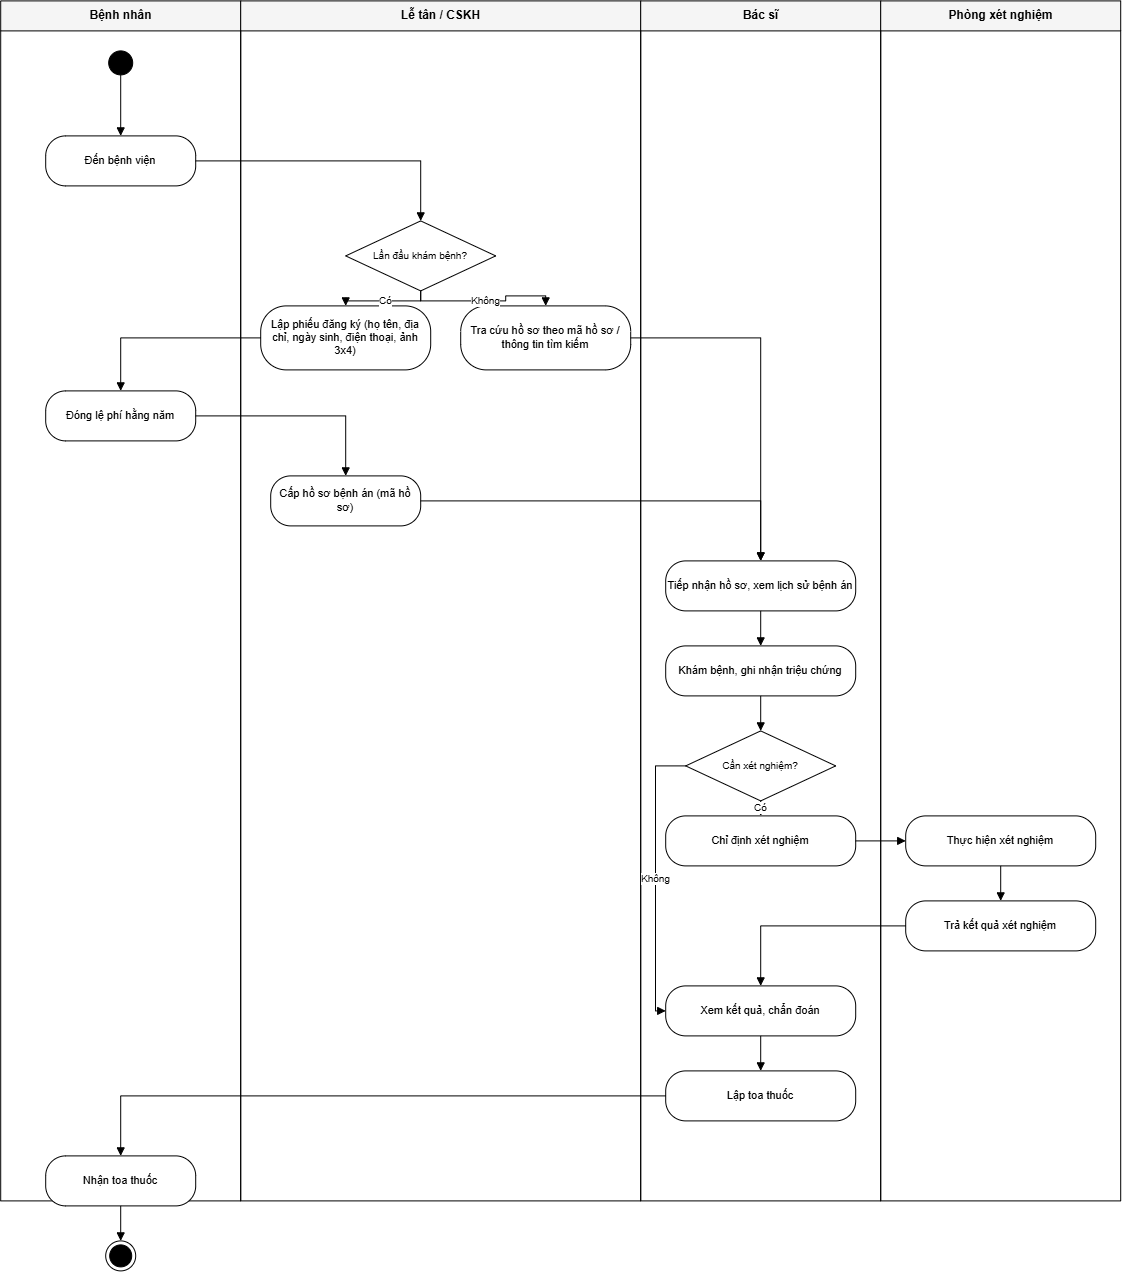

The diagram above was exported from draw.io. Its source (the exported page's mxGraphModel, read from the mxfile embedded in the PNG):
<mxGraphModel dx="2951" dy="1307" grid="1" gridSize="10" guides="1" tooltips="1" connect="1" arrows="1" fold="1" page="1" pageScale="1" pageWidth="827" pageHeight="1169" math="0" shadow="0">
  <root>
    <mxCell id="0" />
    <mxCell id="1" parent="0" />
    <mxCell id="x6J-4q-rCCG2p8-oXffa-1" parent="1" style="swimlane;startSize=30;horizontal=1;html=1;fillColor=#F5F5F5;fontStyle=1;swimlaneFillColor=none;" value="Bệnh nhân" vertex="1">
      <mxGeometry height="1200" width="240" x="395.199951171875" y="161.4000244140625" as="geometry" />
    </mxCell>
    <mxCell id="x6J-4q-rCCG2p8-oXffa-2" parent="1" style="swimlane;startSize=30;horizontal=1;html=1;fillColor=#F5F5F5;fontStyle=1;swimlaneFillColor=none;" value="Lễ tân / CSKH" vertex="1">
      <mxGeometry height="1200" width="400" x="635.199951171875" y="161.4000244140625" as="geometry" />
    </mxCell>
    <mxCell id="x6J-4q-rCCG2p8-oXffa-3" parent="1" style="swimlane;startSize=30;horizontal=1;html=1;fillColor=#F5F5F5;fontStyle=1;swimlaneFillColor=none;" value="Bác sĩ" vertex="1">
      <mxGeometry height="1200" width="240" x="1035.199951171875" y="161.4000244140625" as="geometry" />
    </mxCell>
    <mxCell id="x6J-4q-rCCG2p8-oXffa-4" parent="1" style="swimlane;startSize=30;horizontal=1;html=1;fillColor=#F5F5F5;fontStyle=1;swimlaneFillColor=none;" value="Phòng xét nghiệm" vertex="1">
      <mxGeometry height="1200" width="240" x="1275.199951171875" y="161.4000244140625" as="geometry" />
    </mxCell>
    <mxCell id="x6J-4q-rCCG2p8-oXffa-5" parent="1" style="ellipse;fillColor=#000000;html=1;" value="" vertex="1">
      <mxGeometry height="24" width="24" x="503.199951171875" y="211.4000244140625" as="geometry" />
    </mxCell>
    <mxCell id="x6J-4q-rCCG2p8-oXffa-6" parent="1" style="rounded=1;whiteSpace=wrap;html=1;arcSize=40;fontSize=11;" value="Đến bệnh viện" vertex="1">
      <mxGeometry height="50" width="150" x="440.199951171875" y="296.4000244140625" as="geometry" />
    </mxCell>
    <mxCell id="x6J-4q-rCCG2p8-oXffa-7" parent="1" style="rhombus;whiteSpace=wrap;html=1;fontSize=10;" value="Lần đầu khám bệnh?" vertex="1">
      <mxGeometry height="70" width="150" x="740.199951171875" y="381.4000244140625" as="geometry" />
    </mxCell>
    <mxCell id="x6J-4q-rCCG2p8-oXffa-8" parent="1" style="rounded=1;whiteSpace=wrap;html=1;arcSize=40;fontSize=11;" value="Lập phiếu đăng ký (họ tên, địa chỉ, ngày sinh, điện thoại, ảnh 3x4)" vertex="1">
      <mxGeometry height="64" width="170" x="655.199951171875" y="466.4000244140625" as="geometry" />
    </mxCell>
    <mxCell id="x6J-4q-rCCG2p8-oXffa-9" parent="1" style="rounded=1;whiteSpace=wrap;html=1;arcSize=40;fontSize=11;" value="Tra cứu hồ sơ theo mã hồ sơ / thông tin tìm kiếm" vertex="1">
      <mxGeometry height="64" width="170" x="855.199951171875" y="466.4000244140625" as="geometry" />
    </mxCell>
    <mxCell id="x6J-4q-rCCG2p8-oXffa-10" parent="1" style="rounded=1;whiteSpace=wrap;html=1;arcSize=40;fontSize=11;" value="Đóng lệ phí hằng năm" vertex="1">
      <mxGeometry height="50" width="150" x="440.199951171875" y="551.4000244140625" as="geometry" />
    </mxCell>
    <mxCell id="x6J-4q-rCCG2p8-oXffa-11" parent="1" style="rounded=1;whiteSpace=wrap;html=1;arcSize=40;fontSize=11;" value="Cấp hồ sơ bệnh án (mã hồ sơ)" vertex="1">
      <mxGeometry height="50" width="150" x="665.199951171875" y="636.4000244140625" as="geometry" />
    </mxCell>
    <mxCell id="x6J-4q-rCCG2p8-oXffa-12" parent="1" style="rounded=1;whiteSpace=wrap;html=1;arcSize=40;fontSize=11;" value="Tiếp nhận hồ sơ, xem lịch sử bệnh án" vertex="1">
      <mxGeometry height="50" width="190" x="1060.199951171875" y="721.4000244140625" as="geometry" />
    </mxCell>
    <mxCell id="x6J-4q-rCCG2p8-oXffa-13" parent="1" style="rounded=1;whiteSpace=wrap;html=1;arcSize=40;fontSize=11;" value="Khám bệnh, ghi nhận triệu chứng" vertex="1">
      <mxGeometry height="50" width="190" x="1060.199951171875" y="806.4000244140625" as="geometry" />
    </mxCell>
    <mxCell id="x6J-4q-rCCG2p8-oXffa-14" parent="1" style="rhombus;whiteSpace=wrap;html=1;fontSize=10;" value="Cần xét nghiệm?" vertex="1">
      <mxGeometry height="70" width="150" x="1080.199951171875" y="891.4000244140625" as="geometry" />
    </mxCell>
    <mxCell id="x6J-4q-rCCG2p8-oXffa-15" parent="1" style="rounded=1;whiteSpace=wrap;html=1;arcSize=40;fontSize=11;" value="Chỉ định xét nghiệm" vertex="1">
      <mxGeometry height="50" width="190" x="1060.199951171875" y="976.4000244140625" as="geometry" />
    </mxCell>
    <mxCell id="x6J-4q-rCCG2p8-oXffa-16" parent="1" style="rounded=1;whiteSpace=wrap;html=1;arcSize=40;fontSize=11;" value="Thực hiện xét nghiệm" vertex="1">
      <mxGeometry height="50" width="190" x="1300.199951171875" y="976.4000244140625" as="geometry" />
    </mxCell>
    <mxCell id="x6J-4q-rCCG2p8-oXffa-17" parent="1" style="rounded=1;whiteSpace=wrap;html=1;arcSize=40;fontSize=11;" value="Trả kết quả xét nghiệm" vertex="1">
      <mxGeometry height="50" width="190" x="1300.199951171875" y="1061.4000244140625" as="geometry" />
    </mxCell>
    <mxCell id="x6J-4q-rCCG2p8-oXffa-18" parent="1" style="rounded=1;whiteSpace=wrap;html=1;arcSize=40;fontSize=11;" value="Xem kết quả, chẩn đoán" vertex="1">
      <mxGeometry height="50" width="190" x="1060.199951171875" y="1146.4000244140625" as="geometry" />
    </mxCell>
    <mxCell id="x6J-4q-rCCG2p8-oXffa-19" parent="1" style="rounded=1;whiteSpace=wrap;html=1;arcSize=40;fontSize=11;" value="Lập toa thuốc" vertex="1">
      <mxGeometry height="50" width="190" x="1060.199951171875" y="1231.4000244140625" as="geometry" />
    </mxCell>
    <mxCell id="x6J-4q-rCCG2p8-oXffa-20" parent="1" style="rounded=1;whiteSpace=wrap;html=1;arcSize=40;fontSize=11;" value="Nhận toa thuốc" vertex="1">
      <mxGeometry height="50" width="150" x="440.199951171875" y="1316.4000244140625" as="geometry" />
    </mxCell>
    <mxCell id="x6J-4q-rCCG2p8-oXffa-21" parent="1" style="ellipse;shape=endState;fillColor=#000000;strokeColor=#000000;html=1;" value="" vertex="1">
      <mxGeometry height="30" width="30" x="500.199951171875" y="1401.4000244140625" as="geometry" />
    </mxCell>
    <mxCell id="x6J-4q-rCCG2p8-oXffa-22" edge="1" parent="1" source="x6J-4q-rCCG2p8-oXffa-5" style="edgeStyle=orthogonalEdgeStyle;rounded=0;html=1;endArrow=block;endFill=1;fontSize=10;" target="x6J-4q-rCCG2p8-oXffa-6" value="">
      <mxGeometry relative="1" as="geometry" />
    </mxCell>
    <mxCell id="x6J-4q-rCCG2p8-oXffa-23" edge="1" parent="1" source="x6J-4q-rCCG2p8-oXffa-6" style="edgeStyle=orthogonalEdgeStyle;rounded=0;html=1;endArrow=block;endFill=1;fontSize=10;" target="x6J-4q-rCCG2p8-oXffa-7" value="">
      <mxGeometry relative="1" as="geometry" />
    </mxCell>
    <mxCell id="x6J-4q-rCCG2p8-oXffa-24" edge="1" parent="1" source="x6J-4q-rCCG2p8-oXffa-7" style="edgeStyle=orthogonalEdgeStyle;rounded=0;html=1;endArrow=block;endFill=1;fontSize=10;" target="x6J-4q-rCCG2p8-oXffa-8" value="Có">
      <mxGeometry relative="1" as="geometry" />
    </mxCell>
    <mxCell id="x6J-4q-rCCG2p8-oXffa-25" edge="1" parent="1" source="x6J-4q-rCCG2p8-oXffa-7" style="edgeStyle=orthogonalEdgeStyle;rounded=0;html=1;endArrow=block;endFill=1;fontSize=10;" target="x6J-4q-rCCG2p8-oXffa-9" value="Không">
      <mxGeometry relative="1" as="geometry" />
    </mxCell>
    <mxCell id="x6J-4q-rCCG2p8-oXffa-26" edge="1" parent="1" source="x6J-4q-rCCG2p8-oXffa-8" style="edgeStyle=orthogonalEdgeStyle;rounded=0;html=1;endArrow=block;endFill=1;fontSize=10;" target="x6J-4q-rCCG2p8-oXffa-10" value="">
      <mxGeometry relative="1" as="geometry" />
    </mxCell>
    <mxCell id="x6J-4q-rCCG2p8-oXffa-27" edge="1" parent="1" source="x6J-4q-rCCG2p8-oXffa-10" style="edgeStyle=orthogonalEdgeStyle;rounded=0;html=1;endArrow=block;endFill=1;fontSize=10;" target="x6J-4q-rCCG2p8-oXffa-11" value="">
      <mxGeometry relative="1" as="geometry" />
    </mxCell>
    <mxCell id="x6J-4q-rCCG2p8-oXffa-28" edge="1" parent="1" source="x6J-4q-rCCG2p8-oXffa-11" style="edgeStyle=orthogonalEdgeStyle;rounded=0;html=1;endArrow=block;endFill=1;fontSize=10;" target="x6J-4q-rCCG2p8-oXffa-12" value="">
      <mxGeometry relative="1" as="geometry" />
    </mxCell>
    <mxCell id="x6J-4q-rCCG2p8-oXffa-29" edge="1" parent="1" source="x6J-4q-rCCG2p8-oXffa-9" style="edgeStyle=orthogonalEdgeStyle;rounded=0;html=1;endArrow=block;endFill=1;fontSize=10;" target="x6J-4q-rCCG2p8-oXffa-12" value="">
      <mxGeometry relative="1" as="geometry" />
    </mxCell>
    <mxCell id="x6J-4q-rCCG2p8-oXffa-30" edge="1" parent="1" source="x6J-4q-rCCG2p8-oXffa-12" style="edgeStyle=orthogonalEdgeStyle;rounded=0;html=1;endArrow=block;endFill=1;fontSize=10;" target="x6J-4q-rCCG2p8-oXffa-13" value="">
      <mxGeometry relative="1" as="geometry" />
    </mxCell>
    <mxCell id="x6J-4q-rCCG2p8-oXffa-31" edge="1" parent="1" source="x6J-4q-rCCG2p8-oXffa-13" style="edgeStyle=orthogonalEdgeStyle;rounded=0;html=1;endArrow=block;endFill=1;fontSize=10;" target="x6J-4q-rCCG2p8-oXffa-14" value="">
      <mxGeometry relative="1" as="geometry" />
    </mxCell>
    <mxCell id="x6J-4q-rCCG2p8-oXffa-32" edge="1" parent="1" source="x6J-4q-rCCG2p8-oXffa-14" style="edgeStyle=orthogonalEdgeStyle;rounded=0;html=1;endArrow=block;endFill=1;fontSize=10;" target="x6J-4q-rCCG2p8-oXffa-15" value="Có">
      <mxGeometry relative="1" as="geometry" />
    </mxCell>
    <mxCell id="x6J-4q-rCCG2p8-oXffa-33" edge="1" parent="1" source="x6J-4q-rCCG2p8-oXffa-15" style="edgeStyle=orthogonalEdgeStyle;rounded=0;html=1;endArrow=block;endFill=1;fontSize=10;" target="x6J-4q-rCCG2p8-oXffa-16" value="">
      <mxGeometry relative="1" as="geometry" />
    </mxCell>
    <mxCell id="x6J-4q-rCCG2p8-oXffa-34" edge="1" parent="1" source="x6J-4q-rCCG2p8-oXffa-16" style="edgeStyle=orthogonalEdgeStyle;rounded=0;html=1;endArrow=block;endFill=1;fontSize=10;" target="x6J-4q-rCCG2p8-oXffa-17" value="">
      <mxGeometry relative="1" as="geometry" />
    </mxCell>
    <mxCell id="x6J-4q-rCCG2p8-oXffa-35" edge="1" parent="1" source="x6J-4q-rCCG2p8-oXffa-17" style="edgeStyle=orthogonalEdgeStyle;rounded=0;html=1;endArrow=block;endFill=1;fontSize=10;" target="x6J-4q-rCCG2p8-oXffa-18" value="">
      <mxGeometry relative="1" as="geometry" />
    </mxCell>
    <mxCell id="x6J-4q-rCCG2p8-oXffa-36" edge="1" parent="1" source="x6J-4q-rCCG2p8-oXffa-14" style="edgeStyle=orthogonalEdgeStyle;rounded=0;html=1;endArrow=block;endFill=1;fontSize=10;exitX=0;exitY=0.5;entryX=0;entryY=0.5;" target="x6J-4q-rCCG2p8-oXffa-18" value="Không">
      <mxGeometry relative="1" as="geometry">
        <Array as="points">
          <mxPoint x="1050" y="926.4" />
          <mxPoint x="1050" y="1171.4" />
        </Array>
      </mxGeometry>
    </mxCell>
    <mxCell id="x6J-4q-rCCG2p8-oXffa-37" edge="1" parent="1" source="x6J-4q-rCCG2p8-oXffa-18" style="edgeStyle=orthogonalEdgeStyle;rounded=0;html=1;endArrow=block;endFill=1;fontSize=10;" target="x6J-4q-rCCG2p8-oXffa-19" value="">
      <mxGeometry relative="1" as="geometry" />
    </mxCell>
    <mxCell id="x6J-4q-rCCG2p8-oXffa-38" edge="1" parent="1" source="x6J-4q-rCCG2p8-oXffa-19" style="edgeStyle=orthogonalEdgeStyle;rounded=0;html=1;endArrow=block;endFill=1;fontSize=10;" target="x6J-4q-rCCG2p8-oXffa-20" value="">
      <mxGeometry relative="1" as="geometry" />
    </mxCell>
    <mxCell id="x6J-4q-rCCG2p8-oXffa-39" edge="1" parent="1" source="x6J-4q-rCCG2p8-oXffa-20" style="edgeStyle=orthogonalEdgeStyle;rounded=0;html=1;endArrow=block;endFill=1;fontSize=10;" target="x6J-4q-rCCG2p8-oXffa-21" value="">
      <mxGeometry relative="1" as="geometry" />
    </mxCell>
  </root>
</mxGraphModel>